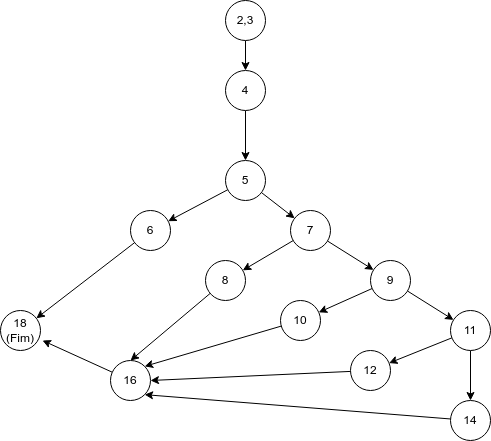

The diagram above was exported from draw.io. Its source (the exported page's mxGraphModel, read from the mxfile embedded in the PNG):
<mxGraphModel dx="868" dy="461" grid="1" gridSize="10" guides="1" tooltips="1" connect="1" arrows="1" fold="1" page="1" pageScale="1" pageWidth="850" pageHeight="1100" math="0" shadow="0">
  <root>
    <mxCell id="0" />
    <mxCell id="1" parent="0" />
    <mxCell id="u9MkKAJzJZGbi8yjhVvK-3" style="edgeStyle=orthogonalEdgeStyle;rounded=0;orthogonalLoop=1;jettySize=auto;html=1;entryX=0.5;entryY=0;entryDx=0;entryDy=0;" edge="1" parent="1" source="u9MkKAJzJZGbi8yjhVvK-1" target="u9MkKAJzJZGbi8yjhVvK-2">
      <mxGeometry relative="1" as="geometry" />
    </mxCell>
    <mxCell id="u9MkKAJzJZGbi8yjhVvK-1" value="2,3" style="ellipse;whiteSpace=wrap;html=1;aspect=fixed;" vertex="1" parent="1">
      <mxGeometry x="385" y="30" width="40" height="40" as="geometry" />
    </mxCell>
    <mxCell id="u9MkKAJzJZGbi8yjhVvK-5" style="edgeStyle=orthogonalEdgeStyle;rounded=0;orthogonalLoop=1;jettySize=auto;html=1;entryX=0.5;entryY=0;entryDx=0;entryDy=0;" edge="1" parent="1" source="u9MkKAJzJZGbi8yjhVvK-2" target="u9MkKAJzJZGbi8yjhVvK-4">
      <mxGeometry relative="1" as="geometry" />
    </mxCell>
    <mxCell id="u9MkKAJzJZGbi8yjhVvK-2" value="4" style="ellipse;whiteSpace=wrap;html=1;aspect=fixed;" vertex="1" parent="1">
      <mxGeometry x="385" y="100" width="40" height="40" as="geometry" />
    </mxCell>
    <mxCell id="u9MkKAJzJZGbi8yjhVvK-7" style="rounded=0;orthogonalLoop=1;jettySize=auto;html=1;" edge="1" parent="1" source="u9MkKAJzJZGbi8yjhVvK-4" target="u9MkKAJzJZGbi8yjhVvK-6">
      <mxGeometry relative="1" as="geometry" />
    </mxCell>
    <mxCell id="u9MkKAJzJZGbi8yjhVvK-13" style="edgeStyle=none;rounded=0;orthogonalLoop=1;jettySize=auto;html=1;" edge="1" parent="1" source="u9MkKAJzJZGbi8yjhVvK-4" target="u9MkKAJzJZGbi8yjhVvK-12">
      <mxGeometry relative="1" as="geometry" />
    </mxCell>
    <mxCell id="u9MkKAJzJZGbi8yjhVvK-4" value="5" style="ellipse;whiteSpace=wrap;html=1;aspect=fixed;" vertex="1" parent="1">
      <mxGeometry x="385" y="190" width="40" height="40" as="geometry" />
    </mxCell>
    <mxCell id="u9MkKAJzJZGbi8yjhVvK-11" style="edgeStyle=none;rounded=0;orthogonalLoop=1;jettySize=auto;html=1;" edge="1" parent="1" source="u9MkKAJzJZGbi8yjhVvK-6" target="u9MkKAJzJZGbi8yjhVvK-8">
      <mxGeometry relative="1" as="geometry" />
    </mxCell>
    <mxCell id="u9MkKAJzJZGbi8yjhVvK-6" value="6" style="ellipse;whiteSpace=wrap;html=1;aspect=fixed;" vertex="1" parent="1">
      <mxGeometry x="290" y="240" width="40" height="40" as="geometry" />
    </mxCell>
    <mxCell id="u9MkKAJzJZGbi8yjhVvK-8" value="18 (Fim)" style="ellipse;whiteSpace=wrap;html=1;aspect=fixed;" vertex="1" parent="1">
      <mxGeometry x="160" y="340" width="40" height="40" as="geometry" />
    </mxCell>
    <mxCell id="u9MkKAJzJZGbi8yjhVvK-15" style="edgeStyle=none;rounded=0;orthogonalLoop=1;jettySize=auto;html=1;" edge="1" parent="1" source="u9MkKAJzJZGbi8yjhVvK-12" target="u9MkKAJzJZGbi8yjhVvK-14">
      <mxGeometry relative="1" as="geometry" />
    </mxCell>
    <mxCell id="u9MkKAJzJZGbi8yjhVvK-21" style="edgeStyle=none;rounded=0;orthogonalLoop=1;jettySize=auto;html=1;" edge="1" parent="1" source="u9MkKAJzJZGbi8yjhVvK-12" target="u9MkKAJzJZGbi8yjhVvK-20">
      <mxGeometry relative="1" as="geometry" />
    </mxCell>
    <mxCell id="u9MkKAJzJZGbi8yjhVvK-12" value="7" style="ellipse;whiteSpace=wrap;html=1;aspect=fixed;" vertex="1" parent="1">
      <mxGeometry x="450" y="240" width="40" height="40" as="geometry" />
    </mxCell>
    <mxCell id="u9MkKAJzJZGbi8yjhVvK-17" style="edgeStyle=none;rounded=0;orthogonalLoop=1;jettySize=auto;html=1;entryX=0.5;entryY=0;entryDx=0;entryDy=0;" edge="1" parent="1" source="u9MkKAJzJZGbi8yjhVvK-14" target="u9MkKAJzJZGbi8yjhVvK-16">
      <mxGeometry relative="1" as="geometry" />
    </mxCell>
    <mxCell id="u9MkKAJzJZGbi8yjhVvK-14" value="8" style="ellipse;whiteSpace=wrap;html=1;aspect=fixed;" vertex="1" parent="1">
      <mxGeometry x="365" y="290" width="40" height="40" as="geometry" />
    </mxCell>
    <mxCell id="u9MkKAJzJZGbi8yjhVvK-18" style="edgeStyle=none;rounded=0;orthogonalLoop=1;jettySize=auto;html=1;entryX=1.05;entryY=0.75;entryDx=0;entryDy=0;entryPerimeter=0;" edge="1" parent="1" source="u9MkKAJzJZGbi8yjhVvK-16" target="u9MkKAJzJZGbi8yjhVvK-8">
      <mxGeometry relative="1" as="geometry" />
    </mxCell>
    <mxCell id="u9MkKAJzJZGbi8yjhVvK-16" value="16" style="ellipse;whiteSpace=wrap;html=1;aspect=fixed;" vertex="1" parent="1">
      <mxGeometry x="270" y="390" width="40" height="40" as="geometry" />
    </mxCell>
    <mxCell id="u9MkKAJzJZGbi8yjhVvK-23" style="edgeStyle=none;rounded=0;orthogonalLoop=1;jettySize=auto;html=1;" edge="1" parent="1" source="u9MkKAJzJZGbi8yjhVvK-20" target="u9MkKAJzJZGbi8yjhVvK-22">
      <mxGeometry relative="1" as="geometry" />
    </mxCell>
    <mxCell id="u9MkKAJzJZGbi8yjhVvK-26" style="edgeStyle=none;rounded=0;orthogonalLoop=1;jettySize=auto;html=1;" edge="1" parent="1" source="u9MkKAJzJZGbi8yjhVvK-20" target="u9MkKAJzJZGbi8yjhVvK-25">
      <mxGeometry relative="1" as="geometry" />
    </mxCell>
    <mxCell id="u9MkKAJzJZGbi8yjhVvK-20" value="9" style="ellipse;whiteSpace=wrap;html=1;aspect=fixed;" vertex="1" parent="1">
      <mxGeometry x="530" y="290" width="40" height="40" as="geometry" />
    </mxCell>
    <mxCell id="u9MkKAJzJZGbi8yjhVvK-24" style="edgeStyle=none;rounded=0;orthogonalLoop=1;jettySize=auto;html=1;entryX=1;entryY=0;entryDx=0;entryDy=0;" edge="1" parent="1" source="u9MkKAJzJZGbi8yjhVvK-22" target="u9MkKAJzJZGbi8yjhVvK-16">
      <mxGeometry relative="1" as="geometry" />
    </mxCell>
    <mxCell id="u9MkKAJzJZGbi8yjhVvK-22" value="10" style="ellipse;whiteSpace=wrap;html=1;aspect=fixed;" vertex="1" parent="1">
      <mxGeometry x="440" y="330" width="40" height="40" as="geometry" />
    </mxCell>
    <mxCell id="u9MkKAJzJZGbi8yjhVvK-28" style="edgeStyle=none;rounded=0;orthogonalLoop=1;jettySize=auto;html=1;" edge="1" parent="1" source="u9MkKAJzJZGbi8yjhVvK-25" target="u9MkKAJzJZGbi8yjhVvK-27">
      <mxGeometry relative="1" as="geometry" />
    </mxCell>
    <mxCell id="u9MkKAJzJZGbi8yjhVvK-31" style="edgeStyle=none;rounded=0;orthogonalLoop=1;jettySize=auto;html=1;entryX=0.5;entryY=0;entryDx=0;entryDy=0;" edge="1" parent="1" source="u9MkKAJzJZGbi8yjhVvK-25" target="u9MkKAJzJZGbi8yjhVvK-30">
      <mxGeometry relative="1" as="geometry" />
    </mxCell>
    <mxCell id="u9MkKAJzJZGbi8yjhVvK-25" value="11" style="ellipse;whiteSpace=wrap;html=1;aspect=fixed;" vertex="1" parent="1">
      <mxGeometry x="610" y="340" width="40" height="40" as="geometry" />
    </mxCell>
    <mxCell id="u9MkKAJzJZGbi8yjhVvK-29" style="edgeStyle=none;rounded=0;orthogonalLoop=1;jettySize=auto;html=1;entryX=1;entryY=0.5;entryDx=0;entryDy=0;" edge="1" parent="1" source="u9MkKAJzJZGbi8yjhVvK-27" target="u9MkKAJzJZGbi8yjhVvK-16">
      <mxGeometry relative="1" as="geometry" />
    </mxCell>
    <mxCell id="u9MkKAJzJZGbi8yjhVvK-27" value="12" style="ellipse;whiteSpace=wrap;html=1;aspect=fixed;" vertex="1" parent="1">
      <mxGeometry x="510" y="380" width="40" height="40" as="geometry" />
    </mxCell>
    <mxCell id="u9MkKAJzJZGbi8yjhVvK-32" style="edgeStyle=none;rounded=0;orthogonalLoop=1;jettySize=auto;html=1;entryX=1;entryY=1;entryDx=0;entryDy=0;" edge="1" parent="1" source="u9MkKAJzJZGbi8yjhVvK-30" target="u9MkKAJzJZGbi8yjhVvK-16">
      <mxGeometry relative="1" as="geometry" />
    </mxCell>
    <mxCell id="u9MkKAJzJZGbi8yjhVvK-30" value="14" style="ellipse;whiteSpace=wrap;html=1;aspect=fixed;" vertex="1" parent="1">
      <mxGeometry x="610" y="430" width="40" height="40" as="geometry" />
    </mxCell>
  </root>
</mxGraphModel>